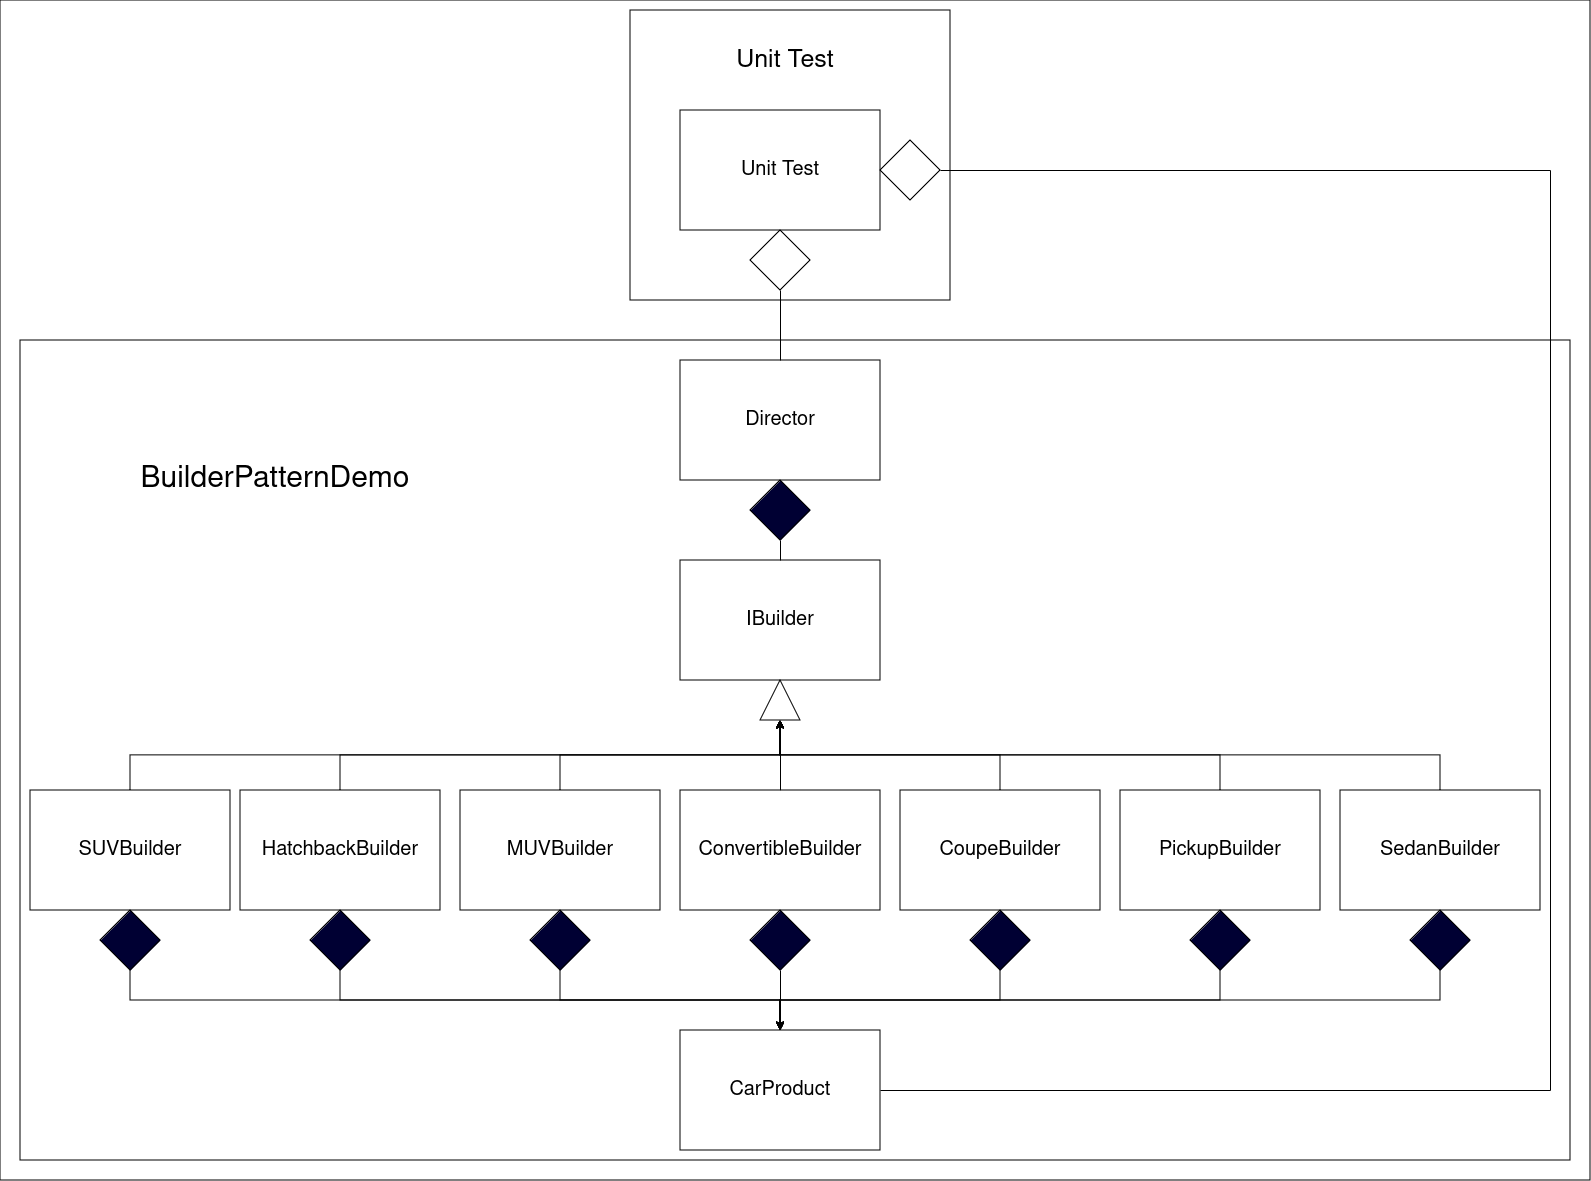

The diagram above was exported from draw.io. Its source (the exported page's mxGraphModel, read from the mxfile embedded in the PNG):
<mxGraphModel dx="2204" dy="729" grid="1" gridSize="10" guides="1" tooltips="1" connect="1" arrows="1" fold="1" page="1" pageScale="1" pageWidth="850" pageHeight="1100" math="0" shadow="0">
  <root>
    <mxCell id="0" />
    <mxCell id="1" parent="0" />
    <mxCell id="_4FD5vuQCoNhDBgJ0GXS-26" value="" style="rounded=0;whiteSpace=wrap;html=1;" parent="1" vertex="1">
      <mxGeometry x="-350" y="160" width="1590" height="1180" as="geometry" />
    </mxCell>
    <mxCell id="_4FD5vuQCoNhDBgJ0GXS-23" value="" style="rounded=0;whiteSpace=wrap;html=1;" parent="1" vertex="1">
      <mxGeometry x="280" y="170" width="320" height="290" as="geometry" />
    </mxCell>
    <mxCell id="_4FD5vuQCoNhDBgJ0GXS-22" value="" style="rounded=0;whiteSpace=wrap;html=1;" parent="1" vertex="1">
      <mxGeometry x="-330" y="500" width="1550" height="820" as="geometry" />
    </mxCell>
    <mxCell id="UQx2G6_8bDw5YVspfC1T-1" value="&lt;font style=&quot;font-size: 20px;&quot;&gt;IBuilder&lt;/font&gt;" style="rounded=0;whiteSpace=wrap;html=1;" parent="1" vertex="1">
      <mxGeometry x="330" y="720" width="200" height="120" as="geometry" />
    </mxCell>
    <mxCell id="6EnGvRTN6YtvY5cXieqQ-6" style="edgeStyle=orthogonalEdgeStyle;rounded=0;orthogonalLoop=1;jettySize=auto;html=1;exitX=0.5;exitY=1;exitDx=0;exitDy=0;entryX=0.5;entryY=0;entryDx=0;entryDy=0;" parent="1" source="6EnGvRTN6YtvY5cXieqQ-11" target="UQx2G6_8bDw5YVspfC1T-9" edge="1">
      <mxGeometry relative="1" as="geometry" />
    </mxCell>
    <mxCell id="_4FD5vuQCoNhDBgJ0GXS-4" style="edgeStyle=orthogonalEdgeStyle;rounded=0;orthogonalLoop=1;jettySize=auto;html=1;exitX=0.5;exitY=0;exitDx=0;exitDy=0;entryX=0;entryY=0.5;entryDx=0;entryDy=0;" parent="1" source="UQx2G6_8bDw5YVspfC1T-2" target="UQx2G6_8bDw5YVspfC1T-21" edge="1">
      <mxGeometry relative="1" as="geometry">
        <mxPoint x="340" y="750" as="targetPoint" />
      </mxGeometry>
    </mxCell>
    <mxCell id="UQx2G6_8bDw5YVspfC1T-2" value="&lt;font style=&quot;font-size: 20px;&quot;&gt;HatchbackBuilder&lt;/font&gt;" style="rounded=0;whiteSpace=wrap;html=1;" parent="1" vertex="1">
      <mxGeometry x="-110" y="950" width="200" height="120" as="geometry" />
    </mxCell>
    <mxCell id="6EnGvRTN6YtvY5cXieqQ-3" style="edgeStyle=orthogonalEdgeStyle;rounded=0;orthogonalLoop=1;jettySize=auto;html=1;exitX=0.5;exitY=1;exitDx=0;exitDy=0;entryX=0.5;entryY=0;entryDx=0;entryDy=0;" parent="1" source="6EnGvRTN6YtvY5cXieqQ-18" target="UQx2G6_8bDw5YVspfC1T-9" edge="1">
      <mxGeometry relative="1" as="geometry" />
    </mxCell>
    <mxCell id="_4FD5vuQCoNhDBgJ0GXS-9" style="edgeStyle=orthogonalEdgeStyle;rounded=0;orthogonalLoop=1;jettySize=auto;html=1;exitX=0.5;exitY=0;exitDx=0;exitDy=0;entryX=0;entryY=0.5;entryDx=0;entryDy=0;" parent="1" source="UQx2G6_8bDw5YVspfC1T-3" target="UQx2G6_8bDw5YVspfC1T-21" edge="1">
      <mxGeometry relative="1" as="geometry">
        <mxPoint x="340" y="750" as="targetPoint" />
      </mxGeometry>
    </mxCell>
    <mxCell id="UQx2G6_8bDw5YVspfC1T-3" value="&lt;font style=&quot;font-size: 20px;&quot;&gt;SedanBuilder&lt;/font&gt;" style="rounded=0;whiteSpace=wrap;html=1;" parent="1" vertex="1">
      <mxGeometry x="990" y="950" width="200" height="120" as="geometry" />
    </mxCell>
    <mxCell id="6EnGvRTN6YtvY5cXieqQ-1" style="edgeStyle=orthogonalEdgeStyle;rounded=0;orthogonalLoop=1;jettySize=auto;html=1;exitX=0.5;exitY=1;exitDx=0;exitDy=0;entryX=0.5;entryY=0;entryDx=0;entryDy=0;" parent="1" source="6EnGvRTN6YtvY5cXieqQ-9" target="UQx2G6_8bDw5YVspfC1T-9" edge="1">
      <mxGeometry relative="1" as="geometry" />
    </mxCell>
    <mxCell id="_4FD5vuQCoNhDBgJ0GXS-3" style="edgeStyle=orthogonalEdgeStyle;rounded=0;orthogonalLoop=1;jettySize=auto;html=1;exitX=0.5;exitY=0;exitDx=0;exitDy=0;entryX=0;entryY=0.5;entryDx=0;entryDy=0;" parent="1" source="UQx2G6_8bDw5YVspfC1T-4" target="UQx2G6_8bDw5YVspfC1T-21" edge="1">
      <mxGeometry relative="1" as="geometry" />
    </mxCell>
    <mxCell id="UQx2G6_8bDw5YVspfC1T-4" value="&lt;font style=&quot;font-size: 20px;&quot;&gt;SUVBuilder&lt;/font&gt;" style="rounded=0;whiteSpace=wrap;html=1;" parent="1" vertex="1">
      <mxGeometry x="-320" y="950" width="200" height="120" as="geometry" />
    </mxCell>
    <mxCell id="6EnGvRTN6YtvY5cXieqQ-5" style="edgeStyle=orthogonalEdgeStyle;rounded=0;orthogonalLoop=1;jettySize=auto;html=1;exitX=0.5;exitY=1;exitDx=0;exitDy=0;entryX=0.5;entryY=0;entryDx=0;entryDy=0;" parent="1" source="6EnGvRTN6YtvY5cXieqQ-13" target="UQx2G6_8bDw5YVspfC1T-9" edge="1">
      <mxGeometry relative="1" as="geometry">
        <mxPoint x="430" y="1310" as="targetPoint" />
      </mxGeometry>
    </mxCell>
    <mxCell id="_4FD5vuQCoNhDBgJ0GXS-5" style="edgeStyle=orthogonalEdgeStyle;rounded=0;orthogonalLoop=1;jettySize=auto;html=1;exitX=0.5;exitY=0;exitDx=0;exitDy=0;entryX=0;entryY=0.5;entryDx=0;entryDy=0;" parent="1" source="UQx2G6_8bDw5YVspfC1T-5" target="UQx2G6_8bDw5YVspfC1T-21" edge="1">
      <mxGeometry relative="1" as="geometry">
        <mxPoint x="340" y="750" as="targetPoint" />
      </mxGeometry>
    </mxCell>
    <mxCell id="UQx2G6_8bDw5YVspfC1T-5" value="&lt;font style=&quot;font-size: 20px;&quot;&gt;MUVBuilder&lt;/font&gt;" style="rounded=0;whiteSpace=wrap;html=1;" parent="1" vertex="1">
      <mxGeometry x="110" y="950" width="200" height="120" as="geometry" />
    </mxCell>
    <mxCell id="6EnGvRTN6YtvY5cXieqQ-4" style="edgeStyle=orthogonalEdgeStyle;rounded=0;orthogonalLoop=1;jettySize=auto;html=1;exitX=0.5;exitY=1;exitDx=0;exitDy=0;" parent="1" source="6EnGvRTN6YtvY5cXieqQ-12" target="UQx2G6_8bDw5YVspfC1T-9" edge="1">
      <mxGeometry relative="1" as="geometry" />
    </mxCell>
    <mxCell id="_4FD5vuQCoNhDBgJ0GXS-6" style="edgeStyle=orthogonalEdgeStyle;rounded=0;orthogonalLoop=1;jettySize=auto;html=1;exitX=0.5;exitY=0;exitDx=0;exitDy=0;entryX=0;entryY=0.5;entryDx=0;entryDy=0;" parent="1" source="UQx2G6_8bDw5YVspfC1T-6" target="UQx2G6_8bDw5YVspfC1T-21" edge="1">
      <mxGeometry relative="1" as="geometry">
        <mxPoint x="340" y="750" as="targetPoint" />
      </mxGeometry>
    </mxCell>
    <mxCell id="UQx2G6_8bDw5YVspfC1T-6" value="&lt;font style=&quot;font-size: 20px;&quot;&gt;ConvertibleBuilder&lt;/font&gt;" style="rounded=0;whiteSpace=wrap;html=1;" parent="1" vertex="1">
      <mxGeometry x="330" y="950" width="200" height="120" as="geometry" />
    </mxCell>
    <mxCell id="6EnGvRTN6YtvY5cXieqQ-8" style="edgeStyle=orthogonalEdgeStyle;rounded=0;orthogonalLoop=1;jettySize=auto;html=1;exitX=0.5;exitY=1;exitDx=0;exitDy=0;entryX=0.5;entryY=0;entryDx=0;entryDy=0;" parent="1" source="6EnGvRTN6YtvY5cXieqQ-14" target="UQx2G6_8bDw5YVspfC1T-9" edge="1">
      <mxGeometry relative="1" as="geometry">
        <mxPoint x="430" y="1260" as="targetPoint" />
      </mxGeometry>
    </mxCell>
    <mxCell id="_4FD5vuQCoNhDBgJ0GXS-7" style="edgeStyle=orthogonalEdgeStyle;rounded=0;orthogonalLoop=1;jettySize=auto;html=1;exitX=0.5;exitY=0;exitDx=0;exitDy=0;entryX=0;entryY=0.5;entryDx=0;entryDy=0;" parent="1" source="UQx2G6_8bDw5YVspfC1T-7" target="UQx2G6_8bDw5YVspfC1T-21" edge="1">
      <mxGeometry relative="1" as="geometry" />
    </mxCell>
    <mxCell id="UQx2G6_8bDw5YVspfC1T-7" value="&lt;font style=&quot;font-size: 20px;&quot;&gt;CoupeBuilder&lt;/font&gt;" style="rounded=0;whiteSpace=wrap;html=1;" parent="1" vertex="1">
      <mxGeometry x="550" y="950" width="200" height="120" as="geometry" />
    </mxCell>
    <mxCell id="6EnGvRTN6YtvY5cXieqQ-7" style="edgeStyle=orthogonalEdgeStyle;rounded=0;orthogonalLoop=1;jettySize=auto;html=1;exitX=0.5;exitY=1;exitDx=0;exitDy=0;entryX=0.5;entryY=0;entryDx=0;entryDy=0;" parent="1" source="6EnGvRTN6YtvY5cXieqQ-16" target="UQx2G6_8bDw5YVspfC1T-9" edge="1">
      <mxGeometry relative="1" as="geometry">
        <mxPoint x="430" y="1250" as="targetPoint" />
      </mxGeometry>
    </mxCell>
    <mxCell id="_4FD5vuQCoNhDBgJ0GXS-8" style="edgeStyle=orthogonalEdgeStyle;rounded=0;orthogonalLoop=1;jettySize=auto;html=1;exitX=0.5;exitY=0;exitDx=0;exitDy=0;entryX=0;entryY=0.5;entryDx=0;entryDy=0;" parent="1" source="UQx2G6_8bDw5YVspfC1T-8" target="UQx2G6_8bDw5YVspfC1T-21" edge="1">
      <mxGeometry relative="1" as="geometry">
        <mxPoint x="340" y="750" as="targetPoint" />
      </mxGeometry>
    </mxCell>
    <mxCell id="UQx2G6_8bDw5YVspfC1T-8" value="&lt;font style=&quot;font-size: 20px;&quot;&gt;PickupBuilder&lt;/font&gt;" style="rounded=0;whiteSpace=wrap;html=1;" parent="1" vertex="1">
      <mxGeometry x="770" y="950" width="200" height="120" as="geometry" />
    </mxCell>
    <mxCell id="UQx2G6_8bDw5YVspfC1T-9" value="&lt;font style=&quot;font-size: 20px;&quot;&gt;CarProduct&lt;/font&gt;" style="rounded=0;whiteSpace=wrap;html=1;" parent="1" vertex="1">
      <mxGeometry x="330" y="1190" width="200" height="120" as="geometry" />
    </mxCell>
    <mxCell id="UQx2G6_8bDw5YVspfC1T-12" value="&lt;font style=&quot;font-size: 20px;&quot;&gt;Director&lt;/font&gt;" style="rounded=0;whiteSpace=wrap;html=1;" parent="1" vertex="1">
      <mxGeometry x="330" y="520" width="200" height="120" as="geometry" />
    </mxCell>
    <mxCell id="UQx2G6_8bDw5YVspfC1T-13" value="&lt;font style=&quot;font-size: 20px;&quot;&gt;Unit Test&lt;/font&gt;" style="rounded=0;whiteSpace=wrap;html=1;" parent="1" vertex="1">
      <mxGeometry x="330" y="270" width="200" height="120" as="geometry" />
    </mxCell>
    <mxCell id="6EnGvRTN6YtvY5cXieqQ-10" value="" style="edgeStyle=orthogonalEdgeStyle;rounded=0;orthogonalLoop=1;jettySize=auto;html=1;exitX=0.5;exitY=1;exitDx=0;exitDy=0;entryX=0.5;entryY=0;entryDx=0;entryDy=0;" parent="1" source="UQx2G6_8bDw5YVspfC1T-4" target="6EnGvRTN6YtvY5cXieqQ-9" edge="1">
      <mxGeometry relative="1" as="geometry">
        <mxPoint x="-220" y="1070" as="sourcePoint" />
        <mxPoint x="430" y="1300" as="targetPoint" />
      </mxGeometry>
    </mxCell>
    <mxCell id="6EnGvRTN6YtvY5cXieqQ-9" value="" style="rhombus;whiteSpace=wrap;html=1;fillColor=#000033;" parent="1" vertex="1">
      <mxGeometry x="-250" y="1070" width="60" height="60" as="geometry" />
    </mxCell>
    <mxCell id="6EnGvRTN6YtvY5cXieqQ-11" value="" style="rhombus;whiteSpace=wrap;html=1;fillColor=#000033;" parent="1" vertex="1">
      <mxGeometry x="-40" y="1070" width="60" height="60" as="geometry" />
    </mxCell>
    <mxCell id="6EnGvRTN6YtvY5cXieqQ-12" value="" style="rhombus;whiteSpace=wrap;html=1;fillColor=#000033;" parent="1" vertex="1">
      <mxGeometry x="400" y="1070" width="60" height="60" as="geometry" />
    </mxCell>
    <mxCell id="6EnGvRTN6YtvY5cXieqQ-13" value="" style="rhombus;whiteSpace=wrap;html=1;fillColor=#000033;" parent="1" vertex="1">
      <mxGeometry x="180" y="1070" width="60" height="60" as="geometry" />
    </mxCell>
    <mxCell id="6EnGvRTN6YtvY5cXieqQ-15" value="" style="edgeStyle=orthogonalEdgeStyle;rounded=0;orthogonalLoop=1;jettySize=auto;html=1;exitX=0.5;exitY=1;exitDx=0;exitDy=0;entryX=0.5;entryY=0;entryDx=0;entryDy=0;" parent="1" source="UQx2G6_8bDw5YVspfC1T-7" target="6EnGvRTN6YtvY5cXieqQ-14" edge="1">
      <mxGeometry relative="1" as="geometry">
        <mxPoint x="430" y="1300" as="targetPoint" />
        <mxPoint x="650" y="1070" as="sourcePoint" />
      </mxGeometry>
    </mxCell>
    <mxCell id="6EnGvRTN6YtvY5cXieqQ-14" value="" style="rhombus;whiteSpace=wrap;html=1;fillColor=#000033;" parent="1" vertex="1">
      <mxGeometry x="620" y="1070" width="60" height="60" as="geometry" />
    </mxCell>
    <mxCell id="6EnGvRTN6YtvY5cXieqQ-17" value="" style="edgeStyle=orthogonalEdgeStyle;rounded=0;orthogonalLoop=1;jettySize=auto;html=1;exitX=0.5;exitY=1;exitDx=0;exitDy=0;entryX=0.5;entryY=0;entryDx=0;entryDy=0;" parent="1" source="UQx2G6_8bDw5YVspfC1T-8" target="6EnGvRTN6YtvY5cXieqQ-16" edge="1">
      <mxGeometry relative="1" as="geometry">
        <mxPoint x="430" y="1300" as="targetPoint" />
        <mxPoint x="870" y="1070" as="sourcePoint" />
      </mxGeometry>
    </mxCell>
    <mxCell id="6EnGvRTN6YtvY5cXieqQ-16" value="" style="rhombus;whiteSpace=wrap;html=1;fillColor=#000033;" parent="1" vertex="1">
      <mxGeometry x="840" y="1070" width="60" height="60" as="geometry" />
    </mxCell>
    <mxCell id="6EnGvRTN6YtvY5cXieqQ-18" value="" style="rhombus;whiteSpace=wrap;html=1;fillColor=#000033;" parent="1" vertex="1">
      <mxGeometry x="1060" y="1070" width="60" height="60" as="geometry" />
    </mxCell>
    <mxCell id="_4FD5vuQCoNhDBgJ0GXS-1" style="edgeStyle=orthogonalEdgeStyle;rounded=0;orthogonalLoop=1;jettySize=auto;html=1;exitX=0.5;exitY=1;exitDx=0;exitDy=0;entryX=0;entryY=0.5;entryDx=0;entryDy=0;" parent="1" source="UQx2G6_8bDw5YVspfC1T-21" target="UQx2G6_8bDw5YVspfC1T-21" edge="1">
      <mxGeometry relative="1" as="geometry">
        <mxPoint x="710" y="720" as="targetPoint" />
      </mxGeometry>
    </mxCell>
    <mxCell id="UQx2G6_8bDw5YVspfC1T-21" value="" style="triangle;whiteSpace=wrap;html=1;rotation=-90;" parent="1" vertex="1">
      <mxGeometry x="410" y="840" width="40" height="40" as="geometry" />
    </mxCell>
    <mxCell id="_4FD5vuQCoNhDBgJ0GXS-10" value="" style="endArrow=none;html=1;rounded=0;entryX=0.5;entryY=1;entryDx=0;entryDy=0;exitX=0.5;exitY=0;exitDx=0;exitDy=0;" parent="1" source="_4FD5vuQCoNhDBgJ0GXS-11" target="UQx2G6_8bDw5YVspfC1T-12" edge="1">
      <mxGeometry width="50" height="50" relative="1" as="geometry">
        <mxPoint x="410" y="620" as="sourcePoint" />
        <mxPoint x="460" y="570" as="targetPoint" />
      </mxGeometry>
    </mxCell>
    <mxCell id="_4FD5vuQCoNhDBgJ0GXS-12" value="" style="endArrow=none;html=1;rounded=0;entryX=0.5;entryY=1;entryDx=0;entryDy=0;exitX=0.5;exitY=0;exitDx=0;exitDy=0;" parent="1" source="UQx2G6_8bDw5YVspfC1T-1" target="_4FD5vuQCoNhDBgJ0GXS-11" edge="1">
      <mxGeometry width="50" height="50" relative="1" as="geometry">
        <mxPoint x="430" y="550" as="sourcePoint" />
        <mxPoint x="430" y="460" as="targetPoint" />
      </mxGeometry>
    </mxCell>
    <mxCell id="_4FD5vuQCoNhDBgJ0GXS-11" value="" style="rhombus;whiteSpace=wrap;html=1;fillColor=#000033;" parent="1" vertex="1">
      <mxGeometry x="400" y="640" width="60" height="60" as="geometry" />
    </mxCell>
    <mxCell id="_4FD5vuQCoNhDBgJ0GXS-13" value="" style="rhombus;whiteSpace=wrap;html=1;fillColor=#FFFFFF;" parent="1" vertex="1">
      <mxGeometry x="400" y="390" width="60" height="60" as="geometry" />
    </mxCell>
    <mxCell id="_4FD5vuQCoNhDBgJ0GXS-15" value="" style="endArrow=none;html=1;rounded=0;entryX=0.5;entryY=1;entryDx=0;entryDy=0;exitX=0.5;exitY=0;exitDx=0;exitDy=0;" parent="1" source="UQx2G6_8bDw5YVspfC1T-12" target="_4FD5vuQCoNhDBgJ0GXS-13" edge="1">
      <mxGeometry width="50" height="50" relative="1" as="geometry">
        <mxPoint x="410" y="440" as="sourcePoint" />
        <mxPoint x="460" y="390" as="targetPoint" />
      </mxGeometry>
    </mxCell>
    <mxCell id="_4FD5vuQCoNhDBgJ0GXS-17" value="" style="rhombus;whiteSpace=wrap;html=1;fillColor=#FFFFFF;" parent="1" vertex="1">
      <mxGeometry x="530" y="300" width="60" height="60" as="geometry" />
    </mxCell>
    <mxCell id="_4FD5vuQCoNhDBgJ0GXS-19" value="" style="endArrow=none;html=1;rounded=0;exitX=1;exitY=0.5;exitDx=0;exitDy=0;" parent="1" source="UQx2G6_8bDw5YVspfC1T-9" edge="1">
      <mxGeometry width="50" height="50" relative="1" as="geometry">
        <mxPoint x="410" y="730" as="sourcePoint" />
        <mxPoint x="1200" y="1250" as="targetPoint" />
      </mxGeometry>
    </mxCell>
    <mxCell id="_4FD5vuQCoNhDBgJ0GXS-20" value="" style="endArrow=none;html=1;rounded=0;exitX=1;exitY=0.5;exitDx=0;exitDy=0;" parent="1" source="_4FD5vuQCoNhDBgJ0GXS-17" edge="1">
      <mxGeometry width="50" height="50" relative="1" as="geometry">
        <mxPoint x="610" y="440" as="sourcePoint" />
        <mxPoint x="1200" y="330" as="targetPoint" />
      </mxGeometry>
    </mxCell>
    <mxCell id="_4FD5vuQCoNhDBgJ0GXS-21" value="" style="endArrow=none;html=1;rounded=0;" parent="1" edge="1">
      <mxGeometry width="50" height="50" relative="1" as="geometry">
        <mxPoint x="1200" y="1250" as="sourcePoint" />
        <mxPoint x="1200" y="330" as="targetPoint" />
      </mxGeometry>
    </mxCell>
    <mxCell id="_4FD5vuQCoNhDBgJ0GXS-24" value="&lt;font style=&quot;font-size: 30px;&quot;&gt;BuilderPatternDemo&lt;/font&gt;" style="text;html=1;align=center;verticalAlign=middle;whiteSpace=wrap;rounded=0;" parent="1" vertex="1">
      <mxGeometry x="-300" y="540" width="450" height="200" as="geometry" />
    </mxCell>
    <mxCell id="_4FD5vuQCoNhDBgJ0GXS-25" value="&lt;font style=&quot;font-size: 25px;&quot;&gt;Unit Test&lt;/font&gt;" style="text;html=1;align=center;verticalAlign=middle;whiteSpace=wrap;rounded=0;" parent="1" vertex="1">
      <mxGeometry x="330" y="190" width="210" height="60" as="geometry" />
    </mxCell>
  </root>
</mxGraphModel>